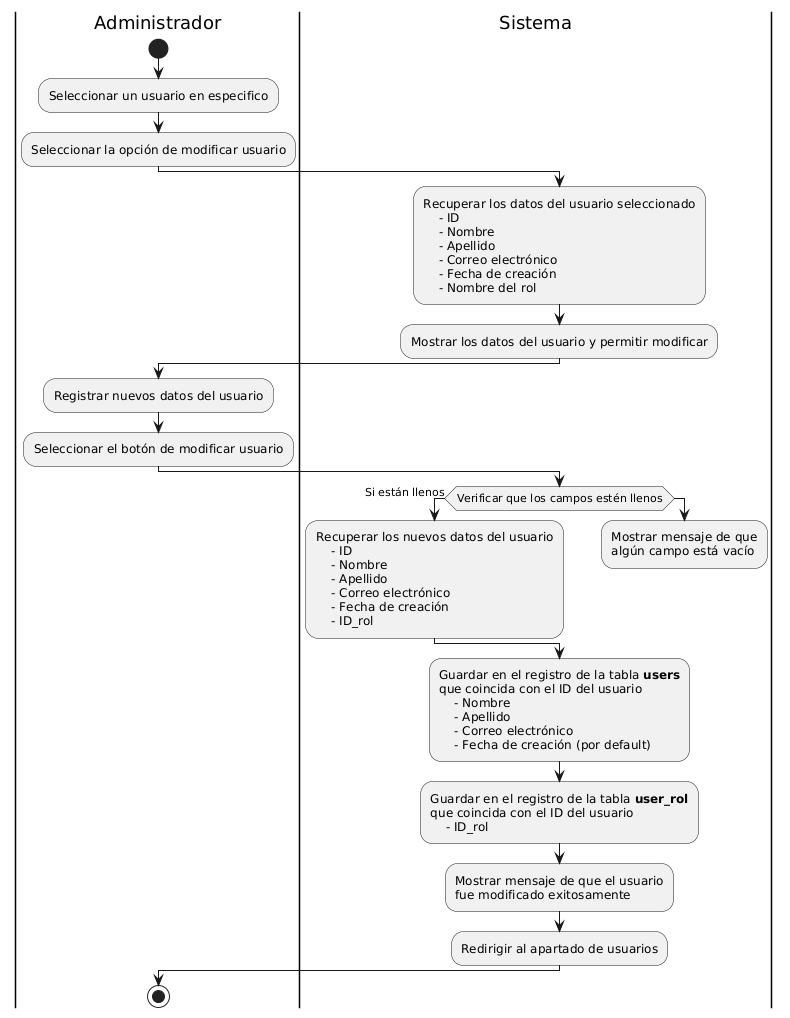

The diagram above was rendered by PlantUML. Its source (embedded in the PNG):
@startuml
|Administrador|
start
:Seleccionar un usuario en especifico;

:Seleccionar la opción de modificar usuario;

|Sistema|
:Recuperar los datos del usuario seleccionado
    - ID
    - Nombre
    - Apellido
    - Correo electrónico
    - Fecha de creación
    - Nombre del rol;

:Mostrar los datos del usuario y permitir modificar;

|Administrador|
:Registrar nuevos datos del usuario;

:Seleccionar el botón de modificar usuario;

|Sistema|
if (Verificar que los campos estén llenos) then (Si están llenos)
    :Recuperar los nuevos datos del usuario
        - ID
        - Nombre
        - Apellido
        - Correo electrónico
        - Fecha de creación
        - ID_rol;
else
    :Mostrar mensaje de que 
    algún campo está vacío;
    detach
endif

:Guardar en el registro de la tabla **users** 
que coincida con el ID del usuario
    - Nombre
    - Apellido
    - Correo electrónico
    - Fecha de creación (por default);

:Guardar en el registro de la tabla **user_rol** 
que coincida con el ID del usuario
    - ID_rol;

:Mostrar mensaje de que el usuario 
fue modificado exitosamente;

:Redirigir al apartado de usuarios;

|Administrador|
stop
@enduml